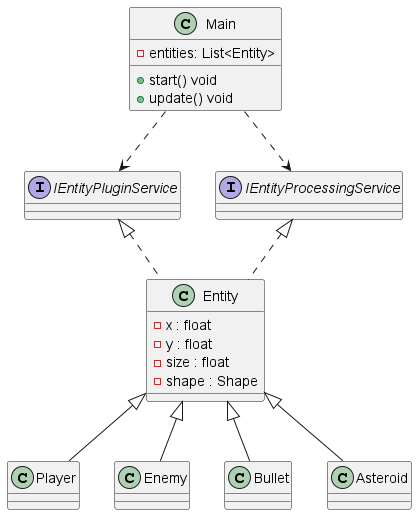

The diagram above was rendered by PlantUML. Its source (embedded in the PNG):
@startuml
class Main {
    - entities: List<Entity>
    + start() void
    + update() void
}
interface IEntityProcessingService {
}
interface IEntityPluginService {
}
class Entity {
    - x : float
    - y : float
    - size : float
    - shape : Shape
}
class Player {
}
class Enemy {
}
class Bullet {
}
class Asteroid {
}

Asteroid -up-|> Entity
Player -up-|> Entity
Enemy -up-|> Entity
Bullet -up-|> Entity

Entity .up.|> IEntityProcessingService
Entity .up.|> IEntityPluginService
Main .down.> IEntityProcessingService
Main .down.> IEntityPluginService
@enduml